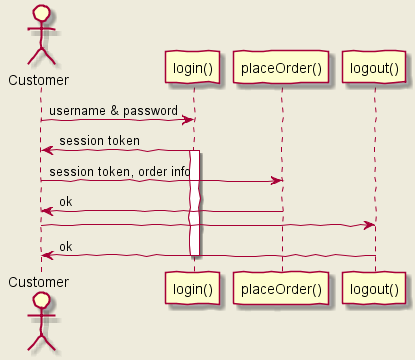

The diagram above was rendered by PlantUML. Its source (embedded in the PNG):
@startuml
    skinparam backgroundColor #EEEBDC
    skinparam handwritten true
    actor Customer
    Customer -> "login()" : username & password
    "login()" -> Customer : session token
    activate "login()"
    Customer -> "placeOrder()" : session token, order info
    "placeOrder()" -> Customer : ok
    Customer -> "logout()"
    "logout()" -> Customer : ok
    deactivate "login()"
@enduml